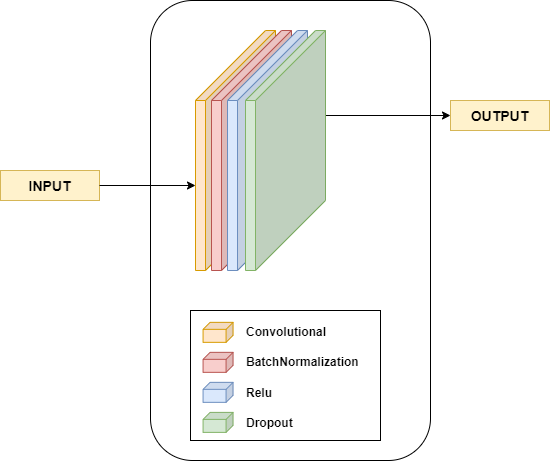

The diagram above was exported from draw.io. Its source (the exported page's mxGraphModel, read from the mxfile embedded in the PNG):
<mxGraphModel dx="1379" dy="624" grid="1" gridSize="10" guides="1" tooltips="1" connect="1" arrows="1" fold="1" page="1" pageScale="1" pageWidth="1654" pageHeight="1169" math="0" shadow="0">
  <root>
    <mxCell id="roiQkCZIjC5oFjJNJ-LJ-0" />
    <mxCell id="roiQkCZIjC5oFjJNJ-LJ-1" parent="roiQkCZIjC5oFjJNJ-LJ-0" />
    <mxCell id="0-y-etBV1G2YenVwTwi1-0" value="" style="rounded=1;whiteSpace=wrap;html=1;fontFamily=Verdana;fontSize=9;" vertex="1" parent="roiQkCZIjC5oFjJNJ-LJ-1">
      <mxGeometry x="670" y="230" width="280" height="460" as="geometry" />
    </mxCell>
    <mxCell id="0-y-etBV1G2YenVwTwi1-1" value="" style="shape=cube;whiteSpace=wrap;html=1;boundedLbl=1;backgroundOutline=1;darkOpacity=0.05;darkOpacity2=0.1;size=70;direction=east;flipH=1;fillColor=#ffe6cc;strokeColor=#d79b00;" vertex="1" parent="roiQkCZIjC5oFjJNJ-LJ-1">
      <mxGeometry x="715" y="260" width="80" height="240" as="geometry" />
    </mxCell>
    <mxCell id="0-y-etBV1G2YenVwTwi1-2" value="" style="shape=cube;whiteSpace=wrap;html=1;boundedLbl=1;backgroundOutline=1;darkOpacity=0.05;darkOpacity2=0.1;size=70;direction=east;flipH=1;fillColor=#f8cecc;strokeColor=#b85450;" vertex="1" parent="roiQkCZIjC5oFjJNJ-LJ-1">
      <mxGeometry x="731" y="260" width="80" height="240" as="geometry" />
    </mxCell>
    <mxCell id="0-y-etBV1G2YenVwTwi1-3" value="" style="shape=cube;whiteSpace=wrap;html=1;boundedLbl=1;backgroundOutline=1;darkOpacity=0.05;darkOpacity2=0.1;size=70;direction=east;flipH=1;fillColor=#dae8fc;strokeColor=#6c8ebf;" vertex="1" parent="roiQkCZIjC5oFjJNJ-LJ-1">
      <mxGeometry x="747" y="260" width="80" height="240" as="geometry" />
    </mxCell>
    <mxCell id="0-y-etBV1G2YenVwTwi1-4" value="" style="rounded=0;whiteSpace=wrap;html=1;fontFamily=Verdana;fontSize=14;" vertex="1" parent="roiQkCZIjC5oFjJNJ-LJ-1">
      <mxGeometry x="710" y="540" width="190" height="130" as="geometry" />
    </mxCell>
    <mxCell id="0-y-etBV1G2YenVwTwi1-5" value="" style="shape=cube;whiteSpace=wrap;html=1;boundedLbl=1;backgroundOutline=1;darkOpacity=0.05;darkOpacity2=0.1;size=7;direction=east;flipH=1;fillColor=#ffe6cc;strokeColor=#d79b00;" vertex="1" parent="roiQkCZIjC5oFjJNJ-LJ-1">
      <mxGeometry x="722.57" y="551.84" width="30" height="20" as="geometry" />
    </mxCell>
    <mxCell id="0-y-etBV1G2YenVwTwi1-6" value="" style="shape=cube;whiteSpace=wrap;html=1;boundedLbl=1;backgroundOutline=1;darkOpacity=0.05;darkOpacity2=0.1;size=7;direction=east;flipH=1;fillColor=#f8cecc;strokeColor=#b85450;" vertex="1" parent="roiQkCZIjC5oFjJNJ-LJ-1">
      <mxGeometry x="722.57" y="581.84" width="30" height="20" as="geometry" />
    </mxCell>
    <mxCell id="0-y-etBV1G2YenVwTwi1-7" value="" style="shape=cube;whiteSpace=wrap;html=1;boundedLbl=1;backgroundOutline=1;darkOpacity=0.05;darkOpacity2=0.1;size=7;direction=east;flipH=1;fillColor=#dae8fc;strokeColor=#6c8ebf;" vertex="1" parent="roiQkCZIjC5oFjJNJ-LJ-1">
      <mxGeometry x="722.57" y="611.84" width="30" height="20" as="geometry" />
    </mxCell>
    <mxCell id="0-y-etBV1G2YenVwTwi1-8" value="Convolutional" style="text;html=1;strokeColor=none;fillColor=none;align=left;verticalAlign=middle;whiteSpace=wrap;rounded=0;fontStyle=1" vertex="1" parent="roiQkCZIjC5oFjJNJ-LJ-1">
      <mxGeometry x="763.57" y="548.9" width="138" height="23.88" as="geometry" />
    </mxCell>
    <mxCell id="0-y-etBV1G2YenVwTwi1-9" value="BatchNormalization" style="text;html=1;strokeColor=none;fillColor=none;align=left;verticalAlign=middle;whiteSpace=wrap;rounded=0;fontStyle=1" vertex="1" parent="roiQkCZIjC5oFjJNJ-LJ-1">
      <mxGeometry x="763.57" y="578.9" width="138" height="23.88" as="geometry" />
    </mxCell>
    <mxCell id="0-y-etBV1G2YenVwTwi1-10" value="Relu" style="text;html=1;strokeColor=none;fillColor=none;align=left;verticalAlign=middle;whiteSpace=wrap;rounded=0;fontStyle=1" vertex="1" parent="roiQkCZIjC5oFjJNJ-LJ-1">
      <mxGeometry x="763.57" y="609.9599999999999" width="138" height="23.88" as="geometry" />
    </mxCell>
    <mxCell id="0-y-etBV1G2YenVwTwi1-11" value="&lt;b&gt;&lt;font style=&quot;font-size: 14px&quot;&gt;INPUT&lt;/font&gt;&lt;/b&gt;" style="text;html=1;fillColor=#fff2cc;align=center;verticalAlign=middle;whiteSpace=wrap;rounded=0;strokeColor=#d6b656;" vertex="1" parent="roiQkCZIjC5oFjJNJ-LJ-1">
      <mxGeometry x="520" y="400" width="99" height="30" as="geometry" />
    </mxCell>
    <mxCell id="0-y-etBV1G2YenVwTwi1-12" value="&lt;b&gt;&lt;font style=&quot;font-size: 14px&quot;&gt;OUTPUT&lt;/font&gt;&lt;/b&gt;" style="text;html=1;fillColor=#fff2cc;align=center;verticalAlign=middle;whiteSpace=wrap;rounded=0;strokeColor=#d6b656;" vertex="1" parent="roiQkCZIjC5oFjJNJ-LJ-1">
      <mxGeometry x="970" y="330" width="99" height="30" as="geometry" />
    </mxCell>
    <mxCell id="0-y-etBV1G2YenVwTwi1-13" value="" style="endArrow=classic;html=1;rounded=0;fontFamily=Verdana;fontSize=9;entryX=0;entryY=0;entryDx=80;entryDy=155;entryPerimeter=0;" edge="1" parent="roiQkCZIjC5oFjJNJ-LJ-1" source="0-y-etBV1G2YenVwTwi1-11" target="0-y-etBV1G2YenVwTwi1-1">
      <mxGeometry width="50" height="50" relative="1" as="geometry">
        <mxPoint x="620" y="415" as="sourcePoint" />
        <mxPoint x="100" y="399.30999999999995" as="targetPoint" />
      </mxGeometry>
    </mxCell>
    <mxCell id="0-y-etBV1G2YenVwTwi1-14" value="" style="endArrow=classic;html=1;rounded=0;fontFamily=Verdana;fontSize=9;exitX=0;exitY=0;exitDx=0;exitDy=85;exitPerimeter=0;" edge="1" parent="roiQkCZIjC5oFjJNJ-LJ-1" source="0-y-etBV1G2YenVwTwi1-3" target="0-y-etBV1G2YenVwTwi1-12">
      <mxGeometry width="50" height="50" relative="1" as="geometry">
        <mxPoint x="629" y="425" as="sourcePoint" />
        <mxPoint x="725" y="425" as="targetPoint" />
      </mxGeometry>
    </mxCell>
    <mxCell id="0-y-etBV1G2YenVwTwi1-15" value="" style="shape=cube;whiteSpace=wrap;html=1;boundedLbl=1;backgroundOutline=1;darkOpacity=0.05;darkOpacity2=0.1;size=70;direction=east;flipH=1;fillColor=#d5e8d4;strokeColor=#82b366;" vertex="1" parent="roiQkCZIjC5oFjJNJ-LJ-1">
      <mxGeometry x="765" y="260" width="80" height="240" as="geometry" />
    </mxCell>
    <mxCell id="0-y-etBV1G2YenVwTwi1-16" value="" style="shape=cube;whiteSpace=wrap;html=1;boundedLbl=1;backgroundOutline=1;darkOpacity=0.05;darkOpacity2=0.1;size=7;direction=east;flipH=1;fillColor=#d5e8d4;strokeColor=#82b366;" vertex="1" parent="roiQkCZIjC5oFjJNJ-LJ-1">
      <mxGeometry x="722.57" y="641.88" width="30" height="20" as="geometry" />
    </mxCell>
    <mxCell id="0-y-etBV1G2YenVwTwi1-17" value="Dropout" style="text;html=1;strokeColor=none;fillColor=none;align=left;verticalAlign=middle;whiteSpace=wrap;rounded=0;fontStyle=1" vertex="1" parent="roiQkCZIjC5oFjJNJ-LJ-1">
      <mxGeometry x="763.57" y="639.9999999999999" width="138" height="23.88" as="geometry" />
    </mxCell>
  </root>
</mxGraphModel>